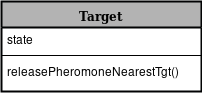

The diagram above was exported from draw.io. Its source (the exported page's mxGraphModel, read from the mxfile embedded in the PNG):
<mxGraphModel dx="1394" dy="743" grid="1" gridSize="10" guides="1" tooltips="1" connect="1" arrows="1" fold="1" page="1" pageScale="1" pageWidth="1100" pageHeight="850" background="#ffffff" math="0" shadow="0">
  <root>
    <mxCell id="0" />
    <mxCell id="1" parent="0" />
    <mxCell id="ug73V5l1WiwFz1du1EQK-3" value="Target" style="swimlane;html=1;fontStyle=1;align=center;verticalAlign=top;childLayout=stackLayout;horizontal=1;startSize=26;horizontalStack=0;resizeParent=1;resizeLast=0;collapsible=1;marginBottom=0;swimlaneFillColor=#ffffff;rounded=0;shadow=0;comic=0;labelBackgroundColor=none;strokeColor=#010203;strokeWidth=2;fillColor=#B3B3B3;fontFamily=Verdana;fontSize=12;" vertex="1" parent="1">
      <mxGeometry x="360" y="530" width="200" height="90" as="geometry">
        <mxRectangle x="360" y="159.5" width="70" height="26" as="alternateBounds" />
      </mxGeometry>
    </mxCell>
    <mxCell id="ug73V5l1WiwFz1du1EQK-4" value="state" style="text;html=1;strokeColor=none;fillColor=none;align=left;verticalAlign=top;spacingLeft=4;spacingRight=4;whiteSpace=wrap;overflow=hidden;rotatable=0;points=[[0,0.5],[1,0.5]];portConstraint=eastwest;" vertex="1" parent="ug73V5l1WiwFz1du1EQK-3">
      <mxGeometry y="26" width="200" height="24" as="geometry" />
    </mxCell>
    <mxCell id="ug73V5l1WiwFz1du1EQK-5" value="" style="line;html=1;strokeWidth=1;fillColor=none;align=left;verticalAlign=middle;spacingTop=-1;spacingLeft=3;spacingRight=3;rotatable=0;labelPosition=right;points=[];portConstraint=eastwest;" vertex="1" parent="ug73V5l1WiwFz1du1EQK-3">
      <mxGeometry y="50" width="200" height="8" as="geometry" />
    </mxCell>
    <mxCell id="ug73V5l1WiwFz1du1EQK-9" value="releasePheromoneNearestTgt()" style="text;html=1;strokeColor=none;fillColor=none;align=left;verticalAlign=top;spacingLeft=4;spacingRight=4;whiteSpace=wrap;overflow=hidden;rotatable=0;points=[[0,0.5],[1,0.5]];portConstraint=eastwest;" vertex="1" parent="1">
      <mxGeometry x="360" y="588" width="190" height="32" as="geometry" />
    </mxCell>
  </root>
</mxGraphModel>